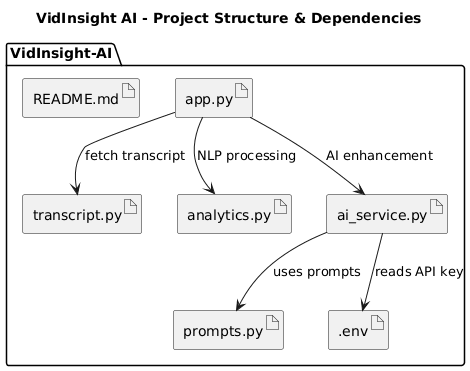

The diagram above was rendered by PlantUML. Its source (embedded in the PNG):
@startuml
title VidInsight AI - Project Structure & Dependencies

package "VidInsight-AI" {

  artifact app.py
  artifact transcript.py
  artifact analytics.py
  artifact ai_service.py
  artifact prompts.py
  artifact ".env"
  artifact README.md
}

app.py --> transcript.py : fetch transcript
app.py --> analytics.py : NLP processing
app.py --> ai_service.py : AI enhancement

ai_service.py --> prompts.py : uses prompts
ai_service.py --> ".env" : reads API key
@enduml